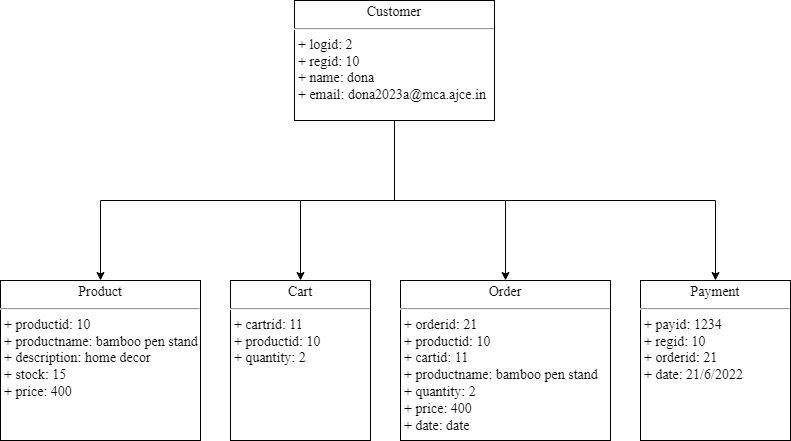

The diagram above was exported from draw.io. Its source (the exported page's mxGraphModel, read from the mxfile embedded in the PNG):
<mxGraphModel dx="1050" dy="530" grid="1" gridSize="10" guides="1" tooltips="1" connect="1" arrows="1" fold="1" page="1" pageScale="1" pageWidth="827" pageHeight="1169" math="0" shadow="0">
  <root>
    <mxCell id="0" />
    <mxCell id="1" parent="0" />
    <mxCell id="XJN5GfS2ZBR6o75rec5K-4" style="edgeStyle=orthogonalEdgeStyle;rounded=0;orthogonalLoop=1;jettySize=auto;html=1;exitX=0.5;exitY=1;exitDx=0;exitDy=0;entryX=0.5;entryY=0;entryDx=0;entryDy=0;fontFamily=Times New Roman;fontSize=14;" parent="1" source="ygxs4xX4RmxEtTZxSyi0-1" target="gTJJ05d1QtJBVCTthfBd-1" edge="1">
      <mxGeometry relative="1" as="geometry">
        <Array as="points">
          <mxPoint x="414" y="240" />
          <mxPoint x="320" y="240" />
        </Array>
      </mxGeometry>
    </mxCell>
    <mxCell id="XJN5GfS2ZBR6o75rec5K-5" style="edgeStyle=orthogonalEdgeStyle;rounded=0;orthogonalLoop=1;jettySize=auto;html=1;exitX=0.5;exitY=1;exitDx=0;exitDy=0;entryX=0.5;entryY=0;entryDx=0;entryDy=0;fontFamily=Times New Roman;fontSize=14;" parent="1" source="ygxs4xX4RmxEtTZxSyi0-1" target="iXoFXLJNzcaWsi2f3CPk-1" edge="1">
      <mxGeometry relative="1" as="geometry">
        <Array as="points">
          <mxPoint x="414" y="240" />
          <mxPoint x="120" y="240" />
        </Array>
      </mxGeometry>
    </mxCell>
    <mxCell id="XJN5GfS2ZBR6o75rec5K-6" style="edgeStyle=orthogonalEdgeStyle;rounded=0;orthogonalLoop=1;jettySize=auto;html=1;exitX=0.5;exitY=1;exitDx=0;exitDy=0;entryX=0.5;entryY=0;entryDx=0;entryDy=0;fontFamily=Times New Roman;fontSize=14;" parent="1" source="ygxs4xX4RmxEtTZxSyi0-1" target="XJN5GfS2ZBR6o75rec5K-1" edge="1">
      <mxGeometry relative="1" as="geometry">
        <Array as="points">
          <mxPoint x="414" y="240" />
          <mxPoint x="735" y="240" />
        </Array>
      </mxGeometry>
    </mxCell>
    <mxCell id="XJN5GfS2ZBR6o75rec5K-7" style="edgeStyle=orthogonalEdgeStyle;rounded=0;orthogonalLoop=1;jettySize=auto;html=1;exitX=0.5;exitY=1;exitDx=0;exitDy=0;entryX=0.5;entryY=0;entryDx=0;entryDy=0;fontFamily=Times New Roman;fontSize=14;" parent="1" source="ygxs4xX4RmxEtTZxSyi0-1" target="1zNpl0GmtExoq1JDVPlx-1" edge="1">
      <mxGeometry relative="1" as="geometry">
        <Array as="points">
          <mxPoint x="414" y="240" />
          <mxPoint x="525" y="240" />
        </Array>
      </mxGeometry>
    </mxCell>
    <mxCell id="ygxs4xX4RmxEtTZxSyi0-1" value="&lt;p style=&quot;margin: 4px 0px 0px; text-align: center; font-size: 14px;&quot;&gt;&lt;font style=&quot;font-size: 14px;&quot;&gt;Customer&lt;/font&gt;&lt;/p&gt;&lt;hr style=&quot;font-size: 14px;&quot;&gt;&lt;p style=&quot;margin: 0px 0px 0px 4px; font-size: 14px;&quot;&gt;&lt;font style=&quot;font-size: 14px;&quot;&gt;+ logid: 2&lt;/font&gt;&lt;/p&gt;&lt;p style=&quot;margin: 0px 0px 0px 4px; font-size: 14px;&quot;&gt;&lt;font style=&quot;font-size: 14px;&quot;&gt;+ regid: 10&lt;/font&gt;&lt;/p&gt;&lt;p style=&quot;margin: 0px 0px 0px 4px; font-size: 14px;&quot;&gt;&lt;font style=&quot;font-size: 14px;&quot;&gt;+ name: dona&lt;/font&gt;&lt;/p&gt;&lt;p style=&quot;border-color: var(--border-color); margin: 0px 0px 0px 4px; font-size: 14px;&quot;&gt;&lt;font style=&quot;border-color: var(--border-color); font-size: 14px;&quot;&gt;+ email: dona2023a@mca.ajce.in&amp;nbsp;&lt;/font&gt;&lt;/p&gt;" style="verticalAlign=top;align=left;overflow=fill;fontSize=14;fontFamily=Times New Roman;html=1;whiteSpace=wrap;" parent="1" vertex="1">
      <mxGeometry x="314" y="40" width="200" height="120" as="geometry" />
    </mxCell>
    <mxCell id="gTJJ05d1QtJBVCTthfBd-1" value="&lt;p style=&quot;margin: 4px 0px 0px; text-align: center; font-size: 14px;&quot;&gt;&lt;font style=&quot;font-size: 14px;&quot;&gt;Cart&lt;/font&gt;&lt;/p&gt;&lt;hr style=&quot;font-size: 14px;&quot;&gt;&lt;p style=&quot;margin: 0px 0px 0px 4px; font-size: 14px;&quot;&gt;&lt;font style=&quot;font-size: 14px;&quot;&gt;+ cartrid: 11&lt;/font&gt;&lt;/p&gt;&lt;p style=&quot;margin: 0px 0px 0px 4px; font-size: 14px;&quot;&gt;&lt;font style=&quot;font-size: 14px;&quot;&gt;+ productid: 10&lt;/font&gt;&lt;/p&gt;&lt;p style=&quot;border-color: var(--border-color); margin: 0px 0px 0px 4px; font-size: 14px;&quot;&gt;&lt;font style=&quot;border-color: var(--border-color); font-size: 14px;&quot;&gt;+ quantity: 2&amp;nbsp;&lt;/font&gt;&lt;/p&gt;&lt;p style=&quot;margin: 0px 0px 0px 4px; font-size: 14px;&quot;&gt;&lt;font style=&quot;font-size: 14px;&quot;&gt;&lt;br style=&quot;font-size: 14px;&quot;&gt;&lt;/font&gt;&lt;/p&gt;&lt;font style=&quot;font-size: 14px;&quot;&gt;&lt;br style=&quot;font-size: 14px;&quot;&gt;&lt;/font&gt;" style="verticalAlign=top;align=left;overflow=fill;fontSize=14;fontFamily=Times New Roman;html=1;whiteSpace=wrap;" parent="1" vertex="1">
      <mxGeometry x="250" y="320" width="140" height="160" as="geometry" />
    </mxCell>
    <mxCell id="iXoFXLJNzcaWsi2f3CPk-1" value="&lt;p style=&quot;margin: 4px 0px 0px; text-align: center; font-size: 14px;&quot;&gt;&lt;font style=&quot;font-size: 14px;&quot;&gt;Product&lt;/font&gt;&lt;/p&gt;&lt;hr style=&quot;font-size: 14px;&quot;&gt;&lt;p style=&quot;margin: 0px 0px 0px 4px; font-size: 14px;&quot;&gt;&lt;font style=&quot;font-size: 14px;&quot;&gt;+ productid: 10&lt;/font&gt;&lt;/p&gt;&lt;p style=&quot;margin: 0px 0px 0px 4px; font-size: 14px;&quot;&gt;&lt;font style=&quot;font-size: 14px;&quot;&gt;+ productname: bamboo pen stand&lt;/font&gt;&lt;/p&gt;&lt;p style=&quot;border-color: var(--border-color); margin: 0px 0px 0px 4px; font-size: 14px;&quot;&gt;&lt;font style=&quot;border-color: var(--border-color); font-size: 14px;&quot;&gt;+ description: home decor&amp;nbsp;&lt;/font&gt;&lt;/p&gt;&lt;p style=&quot;margin: 0px 0px 0px 4px; font-size: 14px;&quot;&gt;&lt;font style=&quot;font-size: 14px;&quot;&gt;+ stock: 15&lt;/font&gt;&lt;/p&gt;&lt;p style=&quot;margin: 0px 0px 0px 4px; font-size: 14px;&quot;&gt;&lt;font style=&quot;font-size: 14px;&quot;&gt;+ price: 400&amp;nbsp;&lt;/font&gt;&lt;/p&gt;&lt;font style=&quot;font-size: 14px;&quot;&gt;&lt;br style=&quot;font-size: 14px;&quot;&gt;&lt;/font&gt;" style="verticalAlign=top;align=left;overflow=fill;fontSize=14;fontFamily=Times New Roman;html=1;whiteSpace=wrap;" parent="1" vertex="1">
      <mxGeometry x="20" y="320" width="200" height="160" as="geometry" />
    </mxCell>
    <mxCell id="1zNpl0GmtExoq1JDVPlx-1" value="&lt;p style=&quot;margin: 4px 0px 0px; text-align: center; font-size: 14px;&quot;&gt;&lt;font style=&quot;font-size: 14px;&quot;&gt;Order&lt;/font&gt;&lt;/p&gt;&lt;hr style=&quot;font-size: 14px;&quot;&gt;&lt;p style=&quot;margin: 0px 0px 0px 4px; font-size: 14px;&quot;&gt;&lt;font style=&quot;font-size: 14px;&quot;&gt;+ orderid: 21&lt;/font&gt;&lt;/p&gt;&lt;p style=&quot;margin: 0px 0px 0px 4px; font-size: 14px;&quot;&gt;&lt;font style=&quot;font-size: 14px;&quot;&gt;+ productid: 10&lt;/font&gt;&lt;/p&gt;&lt;p style=&quot;margin: 0px 0px 0px 4px; font-size: 14px;&quot;&gt;&lt;font style=&quot;font-size: 14px;&quot;&gt;+ cartid: 11&lt;/font&gt;&lt;/p&gt;&lt;p style=&quot;border-color: var(--border-color); margin: 0px 0px 0px 4px; font-size: 14px;&quot;&gt;&lt;font style=&quot;border-color: var(--border-color); font-size: 14px;&quot;&gt;+ productname: bamboo pen stand&amp;nbsp;&lt;/font&gt;&lt;/p&gt;&lt;p style=&quot;margin: 0px 0px 0px 4px; font-size: 14px;&quot;&gt;&lt;font style=&quot;font-size: 14px;&quot;&gt;+ quantity: 2&lt;/font&gt;&lt;/p&gt;&lt;p style=&quot;margin: 0px 0px 0px 4px; font-size: 14px;&quot;&gt;&lt;font style=&quot;font-size: 14px;&quot;&gt;+ price: 400&lt;/font&gt;&lt;/p&gt;&lt;p style=&quot;margin: 0px 0px 0px 4px; font-size: 14px;&quot;&gt;&lt;font style=&quot;font-size: 14px;&quot;&gt;+ date: date&amp;nbsp;&lt;/font&gt;&lt;/p&gt;&lt;font style=&quot;font-size: 14px;&quot;&gt;&lt;br style=&quot;font-size: 14px;&quot;&gt;&lt;/font&gt;" style="verticalAlign=top;align=left;overflow=fill;fontSize=14;fontFamily=Times New Roman;html=1;whiteSpace=wrap;" parent="1" vertex="1">
      <mxGeometry x="420" y="320" width="210" height="160" as="geometry" />
    </mxCell>
    <mxCell id="XJN5GfS2ZBR6o75rec5K-1" value="&lt;p style=&quot;margin: 4px 0px 0px; text-align: center; font-size: 14px;&quot;&gt;&lt;font style=&quot;font-size: 14px;&quot;&gt;Payment&lt;/font&gt;&lt;/p&gt;&lt;hr style=&quot;font-size: 14px;&quot;&gt;&lt;p style=&quot;margin: 0px 0px 0px 4px; font-size: 14px;&quot;&gt;&lt;font style=&quot;font-size: 14px;&quot;&gt;+ payid: 1234&lt;/font&gt;&lt;/p&gt;&lt;p style=&quot;margin: 0px 0px 0px 4px; font-size: 14px;&quot;&gt;&lt;font style=&quot;font-size: 14px;&quot;&gt;+ regid: 10&lt;/font&gt;&lt;/p&gt;&lt;p style=&quot;border-color: var(--border-color); margin: 0px 0px 0px 4px; font-size: 14px;&quot;&gt;&lt;font style=&quot;border-color: var(--border-color); font-size: 14px;&quot;&gt;+ orderid: 21&amp;nbsp;&lt;/font&gt;&lt;/p&gt;&lt;p style=&quot;margin: 0px 0px 0px 4px; font-size: 14px;&quot;&gt;&lt;font style=&quot;font-size: 14px;&quot;&gt;+ date: 21/6/2022&lt;/font&gt;&lt;/p&gt;&lt;font style=&quot;font-size: 14px;&quot;&gt;&lt;br style=&quot;font-size: 14px;&quot;&gt;&lt;/font&gt;" style="verticalAlign=top;align=left;overflow=fill;fontSize=14;fontFamily=Times New Roman;html=1;whiteSpace=wrap;" parent="1" vertex="1">
      <mxGeometry x="660" y="320" width="150" height="160" as="geometry" />
    </mxCell>
  </root>
</mxGraphModel>